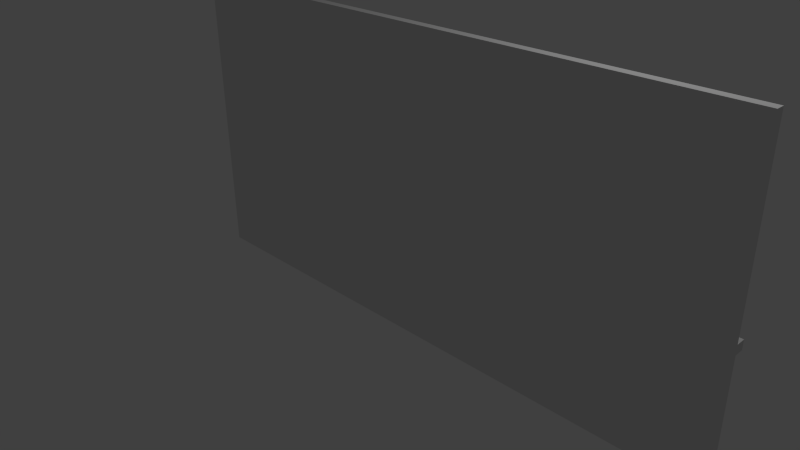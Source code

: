 # Source: apotvhecary.blend  (saved by Blender 2.72.0; exported with 4.5.12 LTS)
import bpy
from mathutils import Matrix  # noqa: F401  (used for matrix-valued properties, if any)

bpy.ops.wm.read_factory_settings(use_empty=True)
scene = bpy.context.scene
scene.name = 'Scene'

# ---- collections
col_collection_1 = bpy.data.collections.new('Collection 1'); scene.collection.children.link(col_collection_1)

# ---- world
world_world = bpy.data.worlds.new('World'); scene.world = world_world
world_world.color = (0.05088, 0.05088, 0.05088)
world_world.use_sun_shadow = False
world_world.sun_shadow_jitter_overblur = 0.0
world_world.cycles.sampling_method = 'MANUAL'
world_world.cycles.sample_map_resolution = 256

# ---- cameras
cam_camera = bpy.data.cameras.new('Camera')
cam_camera.clip_end = 100.0
cam_camera.lens = 35.0
cam_camera.sensor_width = 32.0
cam_camera.sensor_height = 18.0
cam_camera.ortho_scale = 7.314
cam_camera.dof.focus_distance = 0.0
cam_camera.dof.aperture_fstop = 128.0

# ---- lights
light_lamp = bpy.data.lights.new('Lamp', 'POINT')
light_lamp.transmission_factor = 0.0
light_lamp.cutoff_distance = 30.0
light_lamp.energy = 100.0
light_lamp.shadow_buffer_clip_start = 1.001
light_lamp.shadow_soft_size = 0.1
light_lamp.shadow_maximum_resolution = 0.006
light_lamp.use_absolute_resolution = True
light_lamp.cycles.use_multiple_importance_sampling = False

# ---- meshes
me_cube_002 = bpy.data.meshes.new('Cube.002')
me_cube_002.from_pydata([(-3.673, 0.9003, -1.0), (-3.673, 1.0, -1.0), (3.419, 1.0, -1.0), (3.419, 0.9003, -1.0), (-3.673, 0.9003, 2.578), (-3.673, 1.0, 2.578), (3.419, 1.0, 2.578), (3.419, 0.9003, 2.578), (-3.673, 0.9003, 2.201), (-3.673, 1.0, 2.201), (3.419, 1.0, 2.201), (3.419, 0.9003, 2.201), (-2.358, 1.0, 2.578), (-2.358, 1.0, -1.0), (-2.358, 0.9003, 2.578), (-2.358, 0.9003, -1.0), (-2.358, 1.0, 2.201), (-2.358, 0.9003, 2.201), (-2.257, 1.0, 2.578), (-2.257, 0.9003, -1.0), (-2.257, 0.9003, 2.201), (-2.257, 1.0, -1.0), (-2.257, 0.9003, 2.578), (-2.257, 1.0, 2.201), (-0.1859, 1.0, 2.578), (-0.1859, 0.9003, -1.0), (-0.1859, 0.9003, 2.201), (-0.1859, 1.0, -1.0), (-0.1859, 0.9003, 2.578), (-0.1859, 1.0, 2.201), (-0.05308, 1.0, 2.578), (-0.05308, 0.9003, -1.0), (-0.05308, 0.9003, 2.201), (-0.05308, 1.0, -1.0), (-0.05308, 0.9003, 2.578), (-0.05308, 1.0, 2.201), (-3.673, 1.0, 0.4448), (3.419, 1.0, 0.4448), (3.419, 0.9003, 0.4448), (-3.673, 0.9003, 0.4448), (-2.358, 1.0, 0.4448), (-2.358, 0.9003, 0.4448), (-2.257, 1.0, 0.4448), (-2.257, 0.9003, 0.4448), (-0.1859, 1.0, 0.4448), (-0.1859, 0.9003, 0.4448), (-0.05308, 1.0, 0.4448), (-0.05308, 0.9003, 0.4448), (-3.673, 0.9003, 0.5505), (-3.673, 1.0, 0.5505), (3.419, 1.0, 0.5505), (3.419, 0.9003, 0.5505), (-2.358, 1.0, 0.5505), (-2.358, 0.9003, 0.5505), (-2.257, 1.0, 0.5505), (-2.257, 0.9003, 0.5505), (-0.1859, 1.0, 0.5505), (-0.1859, 0.9003, 0.5505), (-0.05308, 1.0, 0.5505), (-0.05308, 0.9003, 0.5505), (-2.358, 0.7881, -1.0), (-2.358, 0.7881, 2.201), (-2.257, 0.7881, -1.0), (-2.257, 0.7881, 2.201), (-0.1859, 0.7881, -1.0), (-0.1859, 0.7881, 2.201), (-0.05308, 0.7881, -1.0), (-0.05308, 0.7881, 2.201), (3.419, 0.7881, 0.4448), (-3.673, 0.7881, 0.4448), (-2.358, 0.7881, 0.4448), (-2.257, 0.7881, 0.4448), (-0.1859, 0.7881, 0.4448), (-0.05308, 0.7881, 0.4448), (-3.673, 0.7881, 0.5505), (3.419, 0.7881, 0.5505), (-2.358, 0.7881, 0.5505), (-2.257, 0.7881, 0.5505), (-0.1859, 0.7881, 0.5505), (-0.05308, 0.7881, 0.5505), (1.548, 1.0, 2.578), (1.548, 0.9003, -1.0), (1.548, 0.9003, 2.201), (1.548, 1.0, -1.0), (1.548, 0.9003, 2.578), (1.548, 1.0, 2.201), (1.548, 1.0, 0.4448), (1.548, 0.9003, 0.4448), (1.548, 1.0, 0.5505), (1.548, 0.9003, 0.5505), (1.548, 0.7881, 0.4448), (1.548, 0.7881, 0.5505), (1.631, 1.0, 2.578), (1.631, 0.9003, -1.0), (1.631, 0.9003, 2.201), (1.631, 0.9003, 0.4448), (1.631, 0.9003, 0.5505), (1.631, 0.7881, 0.4448), (1.631, 0.7881, 0.5505), (1.631, 1.0, -1.0), (1.631, 0.9003, 2.578), (1.631, 1.0, 2.201), (1.631, 1.0, 0.4448), (1.631, 1.0, 0.5505), (1.548, 0.8067, -1.0), (1.548, 0.8067, 2.201), (1.548, 0.8067, 2.578), (1.548, 0.8067, 0.4448), (1.548, 0.8067, 0.5505), (1.631, 0.8067, -1.0), (1.631, 0.8067, 2.201), (1.631, 0.8067, 0.4448), (1.631, 0.8067, 0.5505), (1.631, 0.8067, 2.578)], [], [(39, 36, 1, 0), (102, 37, 2, 99), (37, 38, 3, 2), (41, 39, 0, 15), (93, 99, 2, 3), (14, 12, 5, 4), (4, 5, 9, 8), (92, 6, 10, 101), (6, 7, 11, 10), (14, 4, 8, 17), (36, 40, 13, 1), (25, 31, 66, 64), (0, 1, 13, 15), (22, 18, 12, 14), (5, 12, 16, 9), (22, 14, 17, 20), (40, 42, 21, 13), (15, 13, 21, 19), (12, 18, 23, 16), (73, 72, 64, 66), (28, 24, 18, 22), (28, 22, 20, 26), (42, 44, 27, 21), (19, 21, 27, 25), (18, 24, 29, 23), (26, 57, 78, 65), (34, 30, 24, 28), (34, 28, 26, 32), (44, 46, 33, 27), (25, 27, 33, 31), (24, 30, 35, 29), (87, 47, 31, 81), (84, 80, 30, 34), (84, 34, 32, 82), (48, 49, 36, 39), (103, 50, 37, 102), (50, 51, 38, 37), (48, 39, 69, 74), (49, 52, 40, 36), (38, 51, 75, 68), (52, 54, 42, 40), (76, 74, 69, 70), (54, 56, 44, 42), (59, 32, 67, 79), (56, 58, 46, 44), (39, 41, 70, 69), (8, 9, 49, 48), (101, 10, 50, 103), (10, 11, 51, 50), (17, 8, 48, 53), (9, 16, 52, 49), (19, 43, 71, 62), (16, 23, 54, 52), (71, 70, 60, 62), (23, 29, 56, 54), (53, 48, 74, 76), (29, 35, 58, 56), (82, 32, 59, 89), (43, 19, 25, 45, 57, 26, 20, 55), (77, 76, 70, 71), (79, 78, 72, 73), (91, 79, 73, 90), (63, 61, 76, 77), (67, 65, 78, 79), (15, 19, 62, 60), (57, 45, 72, 78), (55, 20, 63, 77), (45, 25, 64, 72), (43, 55, 77, 71), (17, 53, 76, 61), (89, 59, 79, 91), (41, 15, 60, 70), (32, 26, 65, 67), (95, 38, 68, 97), (20, 17, 61, 63), (31, 47, 73, 66), (46, 86, 83, 33), (31, 33, 83, 81), (30, 80, 85, 35), (93, 95, 111, 109), (100, 92, 80, 84), (94, 100, 113, 110), (58, 88, 86, 46), (35, 85, 88, 58), (96, 94, 110, 112), (98, 91, 90, 97), (96, 89, 91, 98), (47, 87, 90, 73), (86, 102, 99, 83), (81, 83, 99, 93), (80, 92, 101, 85), (88, 103, 102, 86), (85, 101, 103, 88), (87, 95, 97, 90), (38, 95, 93, 3), (7, 6, 92, 100), (7, 100, 94, 11), (11, 94, 96, 51), (75, 98, 97, 68), (51, 96, 98, 75), (111, 107, 104, 109), (113, 106, 105, 110), (110, 105, 108, 112), (89, 96, 112, 108), (95, 87, 107, 111), (81, 93, 109, 104), (82, 89, 108, 105), (84, 82, 105, 106), (87, 81, 104, 107), (100, 84, 106, 113)])
_uv = me_cube_002.uv_layers.new(name='UVMap')
_uv.uv.foreach_set('vector', [0.889, 0.7309, 0.8784, 0.7309, 0.8784, 0.5725, 0.889, 0.5725, 0.2286, 0.1961, 0.2286, 0.0, 0.3835, 0.0, 0.3835, 0.1961, 0.988, 0.3807, 0.9773, 0.3807, 0.9773, 0.2223, 0.988, 0.2223, 0.1549, 0.7777, 0.2958, 0.7777, 0.2958, 0.9361, 0.1549, 0.9361, 0.9325, 0.4184, 0.9219, 0.4184, 0.9219, 0.2223, 0.9325, 0.2223, 0.9546, 0.8558, 0.9653, 0.8558, 0.9653, 1.0, 0.9546, 1.0, 0.889, 0.9648, 0.8784, 0.9648, 0.8784, 0.9234, 0.889, 0.9234, 2.555e-08, 0.1961, 0.0, 5.229e-08, 0.04045, 5.229e-08, 0.04045, 0.1961, 0.988, 0.6146, 0.9773, 0.6146, 0.9773, 0.5733, 0.988, 0.5733, 0.3835, 0.1442, 0.3835, 2.614e-08, 0.4239, 2.614e-08, 0.4239, 0.1442, 0.2286, 0.7777, 0.2286, 0.6335, 0.3835, 0.6335, 0.3835, 0.7777, 0.9325, 0.6176, 0.9325, 0.6031, 0.9446, 0.6031, 0.9446, 0.6176, 0.9325, 1.0, 0.9219, 1.0, 0.9219, 0.8558, 0.9325, 0.8558, 0.9546, 0.8447, 0.9653, 0.8447, 0.9653, 0.8558, 0.9546, 0.8558, 1.278e-07, 0.7777, 1.022e-07, 0.6335, 0.04045, 0.6335, 0.04045, 0.7777, 0.3835, 0.1553, 0.3835, 0.1442, 0.4239, 0.1442, 0.4239, 0.1553, 0.2286, 0.6335, 0.2286, 0.6224, 0.3835, 0.6224, 0.3835, 0.6335, 0.9325, 0.8558, 0.9219, 0.8558, 0.9219, 0.8447, 0.9325, 0.8447, 1.022e-07, 0.6335, 1.022e-07, 0.6224, 0.04045, 0.6224, 0.04045, 0.6335, 0.5384, 0.9532, 0.5384, 0.9678, 0.3835, 0.9678, 0.3835, 0.9532, 0.9546, 0.6176, 0.9653, 0.6176, 0.9653, 0.8447, 0.9546, 0.8447, 0.3835, 0.3824, 0.3835, 0.1553, 0.4239, 0.1553, 0.4239, 0.3824, 0.2286, 0.6224, 0.2286, 0.3953, 0.3835, 0.3953, 0.3835, 0.6224, 0.9325, 0.8447, 0.9219, 0.8447, 0.9219, 0.6176, 0.9325, 0.6176, 1.022e-07, 0.6224, 5.111e-08, 0.3953, 0.04045, 0.3953, 0.04045, 0.6224, 0.9893, 0.6146, 0.9893, 0.7956, 0.9773, 0.7956, 0.9773, 0.6146, 0.9546, 0.6031, 0.9653, 0.6031, 0.9653, 0.6176, 0.9546, 0.6176, 0.3835, 0.3969, 0.3835, 0.3824, 0.4239, 0.3824, 0.4239, 0.3969, 0.2286, 0.3953, 0.2286, 0.3808, 0.3835, 0.3808, 0.3835, 0.3953, 0.9325, 0.6176, 0.9219, 0.6176, 0.9219, 0.6031, 0.9325, 0.6031, 5.111e-08, 0.3953, 5.111e-08, 0.3808, 0.04045, 0.3808, 0.04045, 0.3953, 0.1549, 0.7777, 0.1549, 0.9532, 2.555e-08, 0.9532, 0.0, 0.7777, 0.9546, 0.4275, 0.9653, 0.4275, 0.9653, 0.6031, 0.9546, 0.6031, 0.3835, 0.5725, 0.3835, 0.3969, 0.4239, 0.3969, 0.4239, 0.5725, 0.889, 0.7425, 0.8784, 0.7425, 0.8784, 0.7309, 0.889, 0.7309, 0.2173, 0.1961, 0.2173, 0.0, 0.2286, 0.0, 0.2286, 0.1961, 0.988, 0.3923, 0.9773, 0.3923, 0.9773, 0.3807, 0.988, 0.3807, 0.889, 0.7425, 0.889, 0.7309, 0.9011, 0.7309, 0.9011, 0.7425, 0.2173, 0.7777, 0.2173, 0.6335, 0.2286, 0.6335, 0.2286, 0.7777, 0.9773, 0.3807, 0.9773, 0.3923, 0.9653, 0.3923, 0.9653, 0.3807, 0.2173, 0.6335, 0.2173, 0.6224, 0.2286, 0.6224, 0.2286, 0.6335, 0.7374, 0.7534, 0.8784, 0.7534, 0.8784, 0.765, 0.7374, 0.765, 0.2173, 0.6224, 0.2173, 0.3953, 0.2286, 0.3953, 0.2286, 0.6224, 0.3298, 0.7777, 0.3298, 0.9586, 0.3178, 0.9586, 0.3178, 0.7777, 0.2173, 0.3953, 0.2173, 0.3808, 0.2286, 0.3808, 0.2286, 0.3953, 0.767, 0.5626, 0.767, 0.4184, 0.779, 0.4184, 0.779, 0.5626, 0.889, 0.9234, 0.8784, 0.9234, 0.8784, 0.7425, 0.889, 0.7425, 0.04045, 0.1961, 0.04045, 5.229e-08, 0.2173, 0.0, 0.2173, 0.1961, 0.988, 0.5733, 0.9773, 0.5733, 0.9773, 0.3923, 0.988, 0.3923, 0.4239, 0.1442, 0.4239, 2.614e-08, 0.6008, 0.0, 0.6008, 0.1442, 0.04045, 0.7777, 0.04045, 0.6335, 0.2173, 0.6335, 0.2173, 0.7777, 0.988, 0.5733, 0.988, 0.4148, 1.0, 0.4148, 1.0, 0.5733, 0.04045, 0.6335, 0.04045, 0.6224, 0.2173, 0.6224, 0.2173, 0.6335, 0.7265, 0.765, 0.7374, 0.765, 0.7374, 0.9234, 0.7265, 0.9234, 0.04045, 0.6224, 0.04045, 0.3953, 0.2173, 0.3953, 0.2173, 0.6224, 0.791, 0.4184, 0.791, 0.5626, 0.779, 0.5626, 0.779, 0.4184, 0.04045, 0.3953, 0.04045, 0.3808, 0.2173, 0.3808, 0.2173, 0.3953, 0.4239, 0.5725, 0.4239, 0.3969, 0.6008, 0.3969, 0.6008, 0.5725, 0.6121, 0.1553, 0.767, 0.1553, 0.767, 0.3824, 0.6121, 0.3824, 0.6008, 0.3824, 0.4239, 0.3824, 0.4239, 0.1553, 0.6008, 0.1553, 0.7265, 0.7534, 0.7374, 0.7534, 0.7374, 0.765, 0.7265, 0.765, 0.5497, 0.9532, 0.5497, 0.9678, 0.5384, 0.9678, 0.5384, 0.9532, 0.5497, 0.7777, 0.5497, 0.9532, 0.5384, 0.9532, 0.5384, 0.7777, 0.7265, 0.5725, 0.7374, 0.5725, 0.7374, 0.7534, 0.7265, 0.7534, 0.7265, 0.9532, 0.7265, 0.9678, 0.5497, 0.9678, 0.5497, 0.9532, 0.9325, 0.8558, 0.9325, 0.8447, 0.9446, 0.8447, 0.9446, 0.8558, 0.9893, 0.7956, 0.9893, 0.8072, 0.9773, 0.8072, 0.9773, 0.7956, 0.988, 0.4032, 0.988, 0.2223, 1.0, 0.2223, 1.0, 0.4032, 0.9893, 0.8072, 0.9893, 0.9656, 0.9773, 0.9656, 0.9773, 0.8072, 0.988, 0.4148, 0.988, 0.4032, 1.0, 0.4032, 1.0, 0.4148, 0.3178, 0.7777, 0.3178, 0.9586, 0.3058, 0.9586, 0.3058, 0.7777, 0.9653, 0.7902, 0.9653, 0.6146, 0.9773, 0.6146, 0.9773, 0.7902, 0.3508, 0.7777, 0.3508, 0.9361, 0.3387, 0.9361, 0.3387, 0.7777, 0.791, 0.433, 0.791, 0.4184, 0.803, 0.4184, 0.803, 0.433, 0.9131, 0.7571, 0.9131, 0.9532, 0.9011, 0.9532, 0.9011, 0.7571, 0.8019, 0.4453, 0.791, 0.4453, 0.791, 0.433, 0.8019, 0.433, 0.3628, 0.7777, 0.3628, 0.9361, 0.3508, 0.9361, 0.3508, 0.7777, 0.2286, 0.3808, 0.2286, 0.2052, 0.3835, 0.2052, 0.3835, 0.3808, 0.9325, 0.6031, 0.9219, 0.6031, 0.9219, 0.4275, 0.9325, 0.4275, 5.111e-08, 0.3808, 5.111e-08, 0.2052, 0.04045, 0.2052, 0.04045, 0.3808, 0.3828, 0.7777, 0.3828, 0.9361, 0.3728, 0.9361, 0.3728, 0.7777, 0.9546, 0.4184, 0.9653, 0.4184, 0.9653, 0.4275, 0.9546, 0.4275, 0.3058, 0.9586, 0.3058, 1.0, 0.2958, 1.0, 0.2958, 0.9586, 0.2173, 0.3808, 0.2173, 0.2052, 0.2286, 0.2052, 0.2286, 0.3808, 0.04045, 0.3808, 0.04045, 0.2052, 0.2173, 0.2052, 0.2173, 0.3808, 0.3058, 0.7777, 0.3058, 0.9586, 0.2958, 0.9586, 0.2958, 0.7777, 0.5497, 0.7686, 0.5497, 0.7777, 0.5384, 0.7777, 0.5384, 0.7686, 0.9653, 0.7993, 0.9653, 0.7902, 0.9773, 0.7902, 0.9773, 0.7993, 0.9131, 0.5725, 0.9131, 0.748, 0.9011, 0.748, 0.9011, 0.5725, 0.2286, 0.2052, 0.2286, 0.1961, 0.3835, 0.1961, 0.3835, 0.2052, 0.9325, 0.4275, 0.9219, 0.4275, 0.9219, 0.4184, 0.9325, 0.4184, 5.111e-08, 0.2052, 2.555e-08, 0.1961, 0.04045, 0.1961, 0.04045, 0.2052, 0.2173, 0.2052, 0.2173, 0.1961, 0.2286, 0.1961, 0.2286, 0.2052, 0.04045, 0.2052, 0.04045, 0.1961, 0.2173, 0.1961, 0.2173, 0.2052, 0.9131, 0.748, 0.9131, 0.7571, 0.9011, 0.7571, 0.9011, 0.748, 0.9219, 0.2223, 0.9219, 0.4184, 0.767, 0.4184, 0.767, 0.2223, 0.9546, 0.2223, 0.9653, 0.2223, 0.9653, 0.4184, 0.9546, 0.4184, 0.9587, 0.2223, 0.767, 0.2223, 0.767, 0.1809, 0.9587, 0.1809, 0.9587, 0.1809, 0.767, 0.1809, 0.767, 2.614e-08, 0.9587, 0.0, 0.5497, 0.5725, 0.5497, 0.7686, 0.5384, 0.7686, 0.5384, 0.5725, 0.9653, 0.9954, 0.9653, 0.7993, 0.9773, 0.7993, 0.9773, 0.9954, 0.9687, 0.0, 0.9776, 0.0, 0.9776, 0.1584, 0.9687, 0.1584, 0.3298, 0.7777, 0.3387, 0.7777, 0.3387, 0.8191, 0.3298, 0.8191, 0.3298, 0.8191, 0.3387, 0.8191, 0.3387, 1.0, 0.3298, 1.0, 0.791, 0.4555, 0.7999, 0.4555, 0.7999, 0.4658, 0.791, 0.4658, 0.7999, 0.4555, 0.791, 0.4555, 0.791, 0.4453, 0.7999, 0.4453, 0.9325, 0.4275, 0.9325, 0.4184, 0.9426, 0.4184, 0.9426, 0.4275, 0.9687, 0.04138, 0.9687, 0.2223, 0.9587, 0.2223, 0.9587, 0.04138, 0.9687, 0.0, 0.9687, 0.04138, 0.9587, 0.04138, 0.9587, 0.0, 0.3728, 0.7777, 0.3728, 0.9361, 0.3628, 0.9361, 0.3628, 0.7777, 0.9546, 0.4184, 0.9546, 0.4275, 0.9446, 0.4275, 0.9446, 0.4184])
me_cube_002.use_remesh_preserve_volume = False
me_cube_002.use_remesh_preserve_attributes = False
me_cube_002.use_mirror_vertex_groups = False
me_cube_002.update()

# ---- objects
ob_cube = bpy.data.objects.new('Cube', me_cube_002)
ob_lamp = bpy.data.objects.new('Lamp', light_lamp)
ob_camera = bpy.data.objects.new('Camera', cam_camera)

# ---- transforms, parenting, visibility, modifiers, constraints
ob_cube.location = (1.339, 0.3365, 0.7373)
ob_cube.rotation_euler = (0.0, -0.0, -3.127)
ob_cube.scale = (1.0, 0.9815, 1.0)
ob_cube.lineart.crease_threshold = 0.0
ob_lamp.location = (4.076, 1.005, 5.904)
ob_lamp.rotation_euler = (0.6503, 0.05522, 1.866)
ob_lamp.lock_rotations_4d = False
ob_lamp.empty_display_type = 'ARROWS'
ob_lamp.color = (0.0, 0.0, 0.0, 0.0)
ob_lamp.lineart.crease_threshold = 0.0
ob_camera.location = (7.481, -6.508, 5.344)
ob_camera.rotation_euler = (1.109, 0.01082, 0.8149)
ob_camera.lock_rotations_4d = False
ob_camera.empty_display_type = 'ARROWS'
ob_camera.color = (0.0, 0.0, 0.0, 0.0)
ob_camera.display_type = 'WIRE'
ob_camera.lineart.crease_threshold = 0.0

# ---- collection membership
col_collection_1.objects.link(ob_cube)
col_collection_1.objects.link(ob_lamp)
col_collection_1.objects.link(ob_camera)

# ---- scene / render settings (as saved in the file)
scene.camera = ob_camera
scene.frame_start = 1; scene.frame_end = 250; scene.frame_set(1)
scene.render.engine = 'BLENDER_EEVEE_NEXT'
scene.render.resolution_percentage = 50
scene.render.dither_intensity = 0.0
scene.cycles.use_denoising = False
scene.cycles.samples = 10
scene.cycles.sampling_pattern = 'TABULATED_SOBOL'
scene.cycles.light_sampling_threshold = 0.0
scene.cycles.use_adaptive_sampling = False
scene.cycles.use_light_tree = False
scene.cycles.blur_glossy = 0.0
scene.cycles.pixel_filter_type = 'GAUSSIAN'
scene.cycles.sample_clamp_indirect = 0.0
scene.view_settings.view_transform = 'Standard'
bpy.context.view_layer.update()
